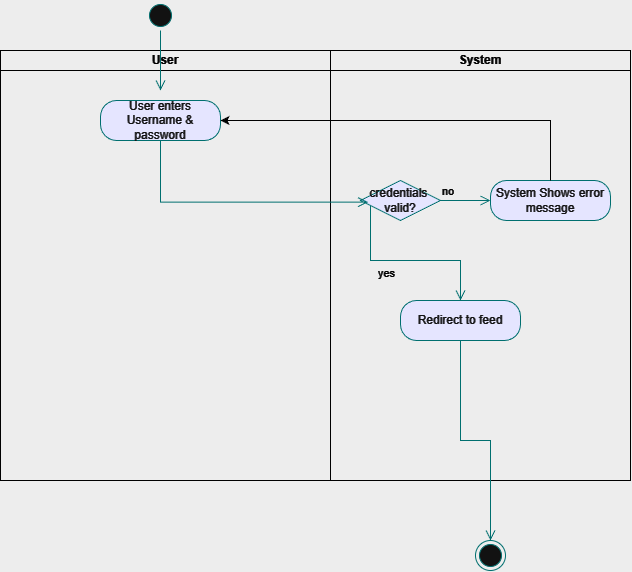

The diagram above was exported from draw.io. Its source (the exported page's mxGraphModel, read from the mxfile embedded in the PNG):
<mxGraphModel dx="1489" dy="764" grid="1" gridSize="10" guides="1" tooltips="1" connect="1" arrows="1" fold="1" page="1" pageScale="1" pageWidth="850" pageHeight="1100" background="none" math="0" shadow="0">
  <root>
    <mxCell id="0" />
    <mxCell id="1" parent="0" />
    <mxCell id="RQRh0DB62BNHfbJ9p3Ak-1" parent="1" style="swimlane;startSize=0;" value="" vertex="1">
      <mxGeometry height="430" width="630" x="300" y="420" as="geometry" />
    </mxCell>
    <mxCell id="RQRh0DB62BNHfbJ9p3Ak-3" parent="RQRh0DB62BNHfbJ9p3Ak-1" style="swimlane;startSize=20;whiteSpace=wrap;html=1;" value="System" vertex="1">
      <mxGeometry height="430" width="300" x="330" as="geometry" />
    </mxCell>
    <mxCell id="cOTyVCjCKj2hsJOBV4un-99" parent="RQRh0DB62BNHfbJ9p3Ak-3" style="rounded=1;whiteSpace=wrap;html=1;arcSize=40;fontColor=#000000;fillColor=#ffffc0;strokeColor=#ff0000;" value="System Shows error message" vertex="1">
      <mxGeometry height="40" width="120" x="160" y="130" as="geometry" />
    </mxCell>
    <mxCell id="cOTyVCjCKj2hsJOBV4un-101" parent="RQRh0DB62BNHfbJ9p3Ak-3" style="rounded=1;whiteSpace=wrap;html=1;arcSize=40;fontColor=#000000;fillColor=#ffffc0;strokeColor=#ff0000;" value="Redirect to feed" vertex="1">
      <mxGeometry height="40" width="120" x="70" y="250" as="geometry" />
    </mxCell>
    <mxCell id="cOTyVCjCKj2hsJOBV4un-95" parent="RQRh0DB62BNHfbJ9p3Ak-3" style="rhombus;whiteSpace=wrap;html=1;fontColor=#000000;fillColor=#ffffc0;strokeColor=#ff0000;" value="credentials&amp;nbsp;&lt;div&gt;valid?&lt;/div&gt;" vertex="1">
      <mxGeometry height="40" width="80" x="30" y="130" as="geometry" />
    </mxCell>
    <mxCell id="cOTyVCjCKj2hsJOBV4un-96" edge="1" parent="RQRh0DB62BNHfbJ9p3Ak-3" source="cOTyVCjCKj2hsJOBV4un-95" style="edgeStyle=orthogonalEdgeStyle;html=1;align=left;verticalAlign=bottom;endArrow=open;endSize=8;strokeColor=#ff0000;rounded=0;entryX=0;entryY=0.5;entryDx=0;entryDy=0;" target="cOTyVCjCKj2hsJOBV4un-99" value="no">
      <mxGeometry relative="1" x="-1" as="geometry">
        <mxPoint x="-170" y="160" as="targetPoint" />
      </mxGeometry>
    </mxCell>
    <mxCell id="cOTyVCjCKj2hsJOBV4un-97" edge="1" parent="RQRh0DB62BNHfbJ9p3Ak-3" source="cOTyVCjCKj2hsJOBV4un-95" style="edgeStyle=orthogonalEdgeStyle;html=1;align=left;verticalAlign=top;endArrow=open;endSize=8;strokeColor=#ff0000;rounded=0;entryX=0.5;entryY=0;entryDx=0;entryDy=0;" target="cOTyVCjCKj2hsJOBV4un-101" value="yes">
      <mxGeometry relative="1" x="-0.3333" as="geometry">
        <mxPoint as="offset" />
        <Array as="points">
          <mxPoint x="40" y="210" />
          <mxPoint x="130" y="210" />
        </Array>
        <mxPoint x="-195" y="240" as="targetPoint" />
      </mxGeometry>
    </mxCell>
    <mxCell id="cOTyVCjCKj2hsJOBV4un-104" parent="1" style="ellipse;html=1;shape=endState;fillColor=#000000;strokeColor=#ff0000;" value="" vertex="1">
      <mxGeometry height="30" width="30" x="775" y="910" as="geometry" />
    </mxCell>
    <mxCell id="cOTyVCjCKj2hsJOBV4un-102" edge="1" parent="1" source="cOTyVCjCKj2hsJOBV4un-101" style="edgeStyle=orthogonalEdgeStyle;html=1;verticalAlign=bottom;endArrow=open;endSize=8;strokeColor=#ff0000;rounded=0;" target="cOTyVCjCKj2hsJOBV4un-104" value="">
      <mxGeometry relative="1" as="geometry">
        <mxPoint x="350" y="760" as="targetPoint" />
      </mxGeometry>
    </mxCell>
    <mxCell id="RQRh0DB62BNHfbJ9p3Ak-2" parent="1" style="swimlane;startSize=20;whiteSpace=wrap;html=1;" value="User" vertex="1">
      <mxGeometry height="430" width="330" x="300" y="420" as="geometry" />
    </mxCell>
    <mxCell id="cOTyVCjCKj2hsJOBV4un-91" parent="RQRh0DB62BNHfbJ9p3Ak-2" style="ellipse;html=1;shape=startState;fillColor=#000000;strokeColor=#ff0000;" value="" vertex="1">
      <mxGeometry height="30" width="30" x="145" y="-50" as="geometry" />
    </mxCell>
    <mxCell id="cOTyVCjCKj2hsJOBV4un-92" edge="1" parent="RQRh0DB62BNHfbJ9p3Ak-2" source="cOTyVCjCKj2hsJOBV4un-91" style="edgeStyle=orthogonalEdgeStyle;html=1;verticalAlign=bottom;endArrow=open;endSize=8;strokeColor=#ff0000;rounded=0;" value="">
      <mxGeometry relative="1" as="geometry">
        <mxPoint x="160" y="40" as="targetPoint" />
      </mxGeometry>
    </mxCell>
    <mxCell id="cOTyVCjCKj2hsJOBV4un-93" parent="RQRh0DB62BNHfbJ9p3Ak-2" style="rounded=1;whiteSpace=wrap;html=1;arcSize=40;fontColor=#000000;fillColor=#ffffc0;strokeColor=#ff0000;" value="User enters Username &amp;amp; password" vertex="1">
      <mxGeometry height="40" width="120" x="100" y="50" as="geometry" />
    </mxCell>
    <mxCell id="cOTyVCjCKj2hsJOBV4un-94" edge="1" parent="1" source="cOTyVCjCKj2hsJOBV4un-93" style="edgeStyle=orthogonalEdgeStyle;html=1;verticalAlign=bottom;endArrow=open;endSize=8;strokeColor=#ff0000;rounded=0;entryX=0.095;entryY=0.54;entryDx=0;entryDy=0;entryPerimeter=0;" target="cOTyVCjCKj2hsJOBV4un-95" value="">
      <mxGeometry relative="1" as="geometry">
        <Array as="points">
          <mxPoint x="460" y="572" />
        </Array>
        <mxPoint x="460" y="560" as="targetPoint" />
      </mxGeometry>
    </mxCell>
    <mxCell id="W1BjpeKMe-CzuP4uzt1P-2" edge="1" parent="1" source="cOTyVCjCKj2hsJOBV4un-99" style="edgeStyle=orthogonalEdgeStyle;rounded=0;orthogonalLoop=1;jettySize=auto;html=1;exitX=0.5;exitY=0;exitDx=0;exitDy=0;entryX=1;entryY=0.5;entryDx=0;entryDy=0;" target="cOTyVCjCKj2hsJOBV4un-93">
      <mxGeometry relative="1" as="geometry" />
    </mxCell>
  </root>
</mxGraphModel>